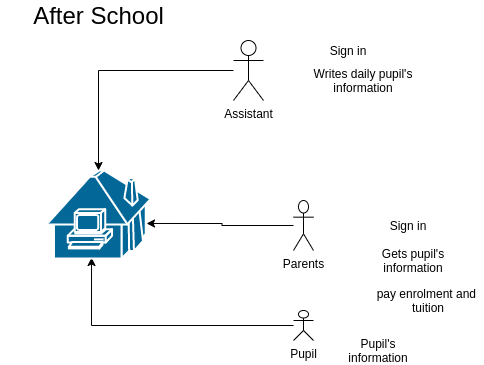

The diagram above was exported from draw.io. Its source (the exported page's mxGraphModel, read from the mxfile embedded in the PNG):
<mxGraphModel dx="793" dy="441" grid="1" gridSize="10" guides="1" tooltips="1" connect="1" arrows="1" fold="1" page="1" pageScale="1" pageWidth="827" pageHeight="1169" math="0" shadow="0">
  <root>
    <mxCell id="0" />
    <mxCell id="1" parent="0" />
    <mxCell id="cpGVqBt34f2y-C9wdtt6-2" value="&lt;font style=&quot;font-size: 24px&quot;&gt;After School&lt;/font&gt;" style="text;html=1;strokeColor=none;fillColor=none;align=center;verticalAlign=middle;whiteSpace=wrap;rounded=0;" parent="1" vertex="1">
      <mxGeometry x="307.5" y="100" width="195" height="30" as="geometry" />
    </mxCell>
    <mxCell id="cpGVqBt34f2y-C9wdtt6-20" style="edgeStyle=orthogonalEdgeStyle;rounded=0;orthogonalLoop=1;jettySize=auto;html=1;entryX=0.433;entryY=0.989;entryDx=0;entryDy=0;entryPerimeter=0;" parent="1" source="cpGVqBt34f2y-C9wdtt6-3" target="cpGVqBt34f2y-C9wdtt6-15" edge="1">
      <mxGeometry relative="1" as="geometry" />
    </mxCell>
    <mxCell id="cpGVqBt34f2y-C9wdtt6-3" value="Pupil" style="shape=umlActor;verticalLabelPosition=bottom;labelBackgroundColor=#ffffff;verticalAlign=top;html=1;outlineConnect=0;" parent="1" vertex="1">
      <mxGeometry x="600" y="410" width="20" height="30" as="geometry" />
    </mxCell>
    <mxCell id="cpGVqBt34f2y-C9wdtt6-7" value="Parents" style="shape=umlActor;verticalLabelPosition=bottom;labelBackgroundColor=#ffffff;verticalAlign=top;html=1;outlineConnect=0;" parent="1" vertex="1">
      <mxGeometry x="600" y="300" width="20" height="50" as="geometry" />
    </mxCell>
    <mxCell id="cpGVqBt34f2y-C9wdtt6-15" value="" style="shape=mxgraph.cisco.buildings.telecommuter_house_pc;html=1;dashed=0;fillColor=#036897;strokeColor=#ffffff;strokeWidth=2;verticalLabelPosition=bottom;verticalAlign=top" parent="1" vertex="1">
      <mxGeometry x="353" y="270" width="104" height="88" as="geometry" />
    </mxCell>
    <mxCell id="cpGVqBt34f2y-C9wdtt6-21" value="Sign in" style="text;html=1;strokeColor=none;fillColor=none;align=center;verticalAlign=middle;whiteSpace=wrap;rounded=0;" parent="1" vertex="1">
      <mxGeometry x="670" y="315" width="90" height="20" as="geometry" />
    </mxCell>
    <mxCell id="cpGVqBt34f2y-C9wdtt6-23" value="pay enrolment and&amp;nbsp; tuition" style="text;html=1;strokeColor=none;fillColor=none;align=center;verticalAlign=middle;whiteSpace=wrap;rounded=0;" parent="1" vertex="1">
      <mxGeometry x="680" y="390" width="110" height="20" as="geometry" />
    </mxCell>
    <mxCell id="cpGVqBt34f2y-C9wdtt6-25" value="Gets pupil's information" style="text;html=1;strokeColor=none;fillColor=none;align=center;verticalAlign=middle;whiteSpace=wrap;rounded=0;" parent="1" vertex="1">
      <mxGeometry x="670" y="350" width="100" height="20" as="geometry" />
    </mxCell>
    <mxCell id="cpGVqBt34f2y-C9wdtt6-26" value="Pupil's information" style="text;html=1;strokeColor=none;fillColor=none;align=center;verticalAlign=middle;whiteSpace=wrap;rounded=0;" parent="1" vertex="1">
      <mxGeometry x="640" y="440" width="90" height="20" as="geometry" />
    </mxCell>
    <mxCell id="cpGVqBt34f2y-C9wdtt6-38" value="" style="edgeStyle=orthogonalEdgeStyle;rounded=0;orthogonalLoop=1;jettySize=auto;html=1;" parent="1" source="cpGVqBt34f2y-C9wdtt6-27" target="cpGVqBt34f2y-C9wdtt6-15" edge="1">
      <mxGeometry relative="1" as="geometry">
        <mxPoint x="555" y="280" as="targetPoint" />
      </mxGeometry>
    </mxCell>
    <mxCell id="cpGVqBt34f2y-C9wdtt6-27" value="Assistant" style="shape=umlActor;verticalLabelPosition=bottom;labelBackgroundColor=#ffffff;verticalAlign=top;html=1;outlineConnect=0;" parent="1" vertex="1">
      <mxGeometry x="540" y="140" width="30" height="60" as="geometry" />
    </mxCell>
    <mxCell id="cpGVqBt34f2y-C9wdtt6-30" value="Sign in" style="text;html=1;strokeColor=none;fillColor=none;align=center;verticalAlign=middle;whiteSpace=wrap;rounded=0;" parent="1" vertex="1">
      <mxGeometry x="610" y="140" width="90" height="20" as="geometry" />
    </mxCell>
    <mxCell id="cpGVqBt34f2y-C9wdtt6-32" value="Writes daily pupil's information" style="text;html=1;strokeColor=none;fillColor=none;align=center;verticalAlign=middle;whiteSpace=wrap;rounded=0;" parent="1" vertex="1">
      <mxGeometry x="610" y="170" width="120" height="20" as="geometry" />
    </mxCell>
    <mxCell id="cpGVqBt34f2y-C9wdtt6-19" style="edgeStyle=orthogonalEdgeStyle;rounded=0;orthogonalLoop=1;jettySize=auto;html=1;entryX=0.962;entryY=0.602;entryDx=0;entryDy=0;entryPerimeter=0;" parent="1" source="cpGVqBt34f2y-C9wdtt6-7" target="cpGVqBt34f2y-C9wdtt6-15" edge="1">
      <mxGeometry relative="1" as="geometry" />
    </mxCell>
  </root>
</mxGraphModel>